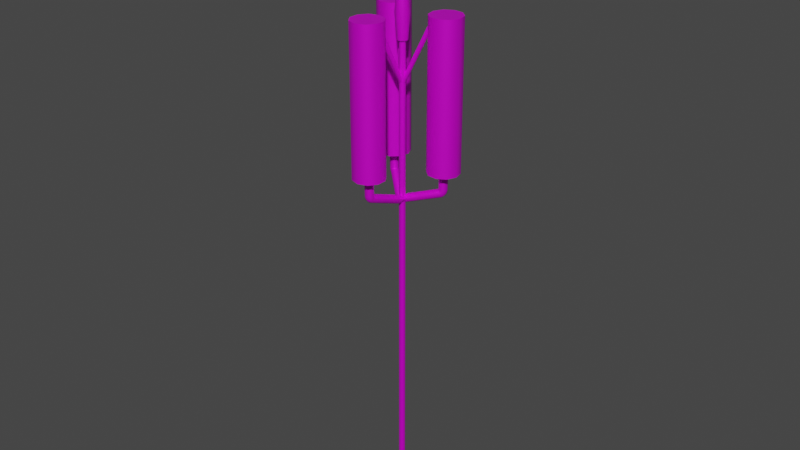 # Source: Tower1.blend  (saved by Blender 3.2.14; exported with 4.5.12 LTS)
import bpy
from mathutils import Matrix  # noqa: F401  (used for matrix-valued properties, if any)

bpy.ops.wm.read_factory_settings(use_empty=True)
scene = bpy.context.scene
scene.name = 'Scene'

# ---- images (referenced by path relative to the original .blend; pixels are not part of the script)
import os
ASSET_DIR = os.environ.get("B2B_ASSET_DIR", "")  # directory of the original .blend (textures are referenced by path, not embedded)
HERE = os.path.dirname(os.path.abspath(__file__))  # packed textures are extracted next to this script under _unpacked/

def load_image(name, relpath, width, height, colorspace="sRGB"):
    """Load a texture the original file referenced (path relative to the .blend, or extracted next to this script)."""
    p = next((c for c in (os.path.join(HERE, relpath), os.path.join(ASSET_DIR, relpath)) if relpath and os.path.exists(c)), "")
    if p:
        img = bpy.data.images.load(p, check_existing=True)
        img.name = name
    else:  # same state as the original file: an image datablock whose file is absent (Cycles renders it pink)
        img = bpy.data.images.new(name, width, height)
        img.source = "FILE"
        img.filepath = "//" + (relpath or name)
    img.colorspace_settings.name = colorspace
    return img
img_bcluk5ah_png_002 = load_image('Bcluk5aH.png.002', 'Bcluk5aH.png', 1024, 1024, 'sRGB')

# ---- materials (node trees are filled in below, after node groups)
mat_gradientsprite = bpy.data.materials.new('GradientSprite')
mat_gradientsprite.use_transparent_shadow = False
mat_gradientsprite.roughness = 0.5
mat_gradientsprite.metallic = 0.5

# ---- node groups
ng_auto_smooth = bpy.data.node_groups.new('Auto Smooth', 'GeometryNodeTree')
_s = ng_auto_smooth.interface.new_socket(name='Geometry', in_out='OUTPUT', socket_type='NodeSocketGeometry')
_s = ng_auto_smooth.interface.new_socket(name='Geometry', in_out='INPUT', socket_type='NodeSocketGeometry')
_s = ng_auto_smooth.interface.new_socket(name='Angle', in_out='INPUT', socket_type='NodeSocketFloat')
_s.subtype = 'ANGLE'
_s.min_value = 0.0
_s.max_value = 3.142
ng_auto_smooth.is_modifier = True
_N = ng_auto_smooth.nodes; _L = ng_auto_smooth.links
n0 = _N.new('NodeGroupOutput'); n0.name = 'Group Output'; n0.location = (480, -100)
n1 = _N.new('NodeGroupInput'); n1.name = 'Group Input'; n1.location = (-420, -300)
n2 = _N.new('NodeGroupInput'); n2.name = 'Group Input.001'; n2.location = (-60, -100)
n3 = _N.new('GeometryNodeSetShadeSmooth'); n3.name = 'Set Shade Smooth'; n3.location = (120, -100)
n3.domain = 'EDGE'
n4 = _N.new('GeometryNodeSetShadeSmooth'); n4.name = 'Set Shade Smooth.001'; n4.location = (300, -100)
n5 = _N.new('GeometryNodeInputMeshEdgeAngle'); n5.name = 'Edge Angle'; n5.location = (-420, -220)
n6 = _N.new('GeometryNodeInputEdgeSmooth'); n6.name = 'Is Edge Smooth'; n6.location = (-60, -160)
n7 = _N.new('GeometryNodeInputShadeSmooth'); n7.name = 'Is Face Smooth'; n7.location = (-240, -340)
n8 = _N.new('FunctionNodeBooleanMath'); n8.name = 'Boolean Math'; n8.location = (-60, -220)
n9 = _N.new('FunctionNodeCompare'); n9.name = 'Compare'; n9.location = (-240, -180)
n9.operation = 'LESS_EQUAL'
_L.new(n5.outputs[0], n9.inputs[0])
_L.new(n4.outputs[0], n0.inputs[0])
_L.new(n1.outputs[1], n9.inputs[1])
_L.new(n9.outputs[0], n8.inputs[0])
_L.new(n7.outputs[0], n8.inputs[1])
_L.new(n2.outputs[0], n3.inputs[0])
_L.new(n6.outputs[0], n3.inputs[1])
_L.new(n3.outputs[0], n4.inputs[0])
_L.new(n8.outputs[0], n3.inputs[2])
n0.is_active_output = True

# ---- material node trees
mat_gradientsprite.use_nodes = True; mat_gradientsprite.node_tree.nodes.clear()
_N = mat_gradientsprite.node_tree.nodes; _L = mat_gradientsprite.node_tree.links
n0 = _N.new('ShaderNodeBsdfPrincipled'); n0.name = 'Principled BSDF'; n0.location = (10, 300)
n0.distribution = 'GGX'
n0.subsurface_method = 'BURLEY'
n0.inputs[1].default_value = 0.5
n0.inputs[3].default_value = 1.45
n0.inputs[27].default_value = (0.0, 0.0, 0.0, 1.0)
n0.inputs[28].default_value = 1.0
n1 = _N.new('ShaderNodeOutputMaterial'); n1.name = 'Material Output'; n1.location = (300, 300)
n2 = _N.new('ShaderNodeNormalMap'); n2.name = 'Normal Map'; n2.location = (-300, -300)
n2.label = 'Normal/Map'
n2.inputs[0].default_value = 0.0
n3 = _N.new('ShaderNodeTexImage'); n3.name = 'Image Texture'; n3.location = (-300, 600)
n3.image = img_bcluk5ah_png_002
_L.new(n0.outputs[0], n1.inputs[0])
_L.new(n2.outputs[0], n0.inputs[5])
_L.new(n3.outputs[0], n0.inputs[0])
n1.is_active_output = True

# ---- world
world_world = bpy.data.worlds.new('World'); scene.world = world_world
world_world.use_nodes = True; world_world.node_tree.nodes.clear()
_N = world_world.node_tree.nodes; _L = world_world.node_tree.links
n0 = _N.new('ShaderNodeOutputWorld'); n0.name = 'World Output'; n0.location = (300, 300)
n1 = _N.new('ShaderNodeBackground'); n1.name = 'Background'; n1.location = (10, 300)
n1.inputs[0].default_value = (0.05088, 0.05088, 0.05088, 1.0)
_L.new(n1.outputs[0], n0.inputs[0])
n0.is_active_output = True
world_world.color = (0.05088, 0.05088, 0.05088)
world_world.use_sun_shadow = False
world_world.sun_shadow_jitter_overblur = 0.0

# ---- meshes
me_cylinder_001 = bpy.data.meshes.new('Cylinder.001')
me_cylinder_001.from_pydata([(0.0, 0.05339, 0.07157), (0.0, 0.05339, 8.056), (0.03138, 0.0432, 0.07157), (0.03138, 0.0432, 8.056), (0.05078, 0.0165, 0.07157), (0.05078, 0.0165, 8.056), (0.05078, -0.0165, 0.07157), (0.05078, -0.0165, 8.056), (0.03138, -0.0432, 0.07157), (0.03138, -0.0432, 8.056), (-4.668e-09, -0.05339, 0.07157), (-4.668e-09, -0.05339, 8.056), (-0.03138, -0.0432, 0.07157), (-0.03138, -0.0432, 8.056), (-0.05078, -0.0165, 0.07157), (-0.05078, -0.0165, 8.056), (-0.05078, 0.0165, 0.07157), (-0.05078, 0.0165, 8.056), (-0.03138, 0.0432, 0.07157), (-0.03138, 0.0432, 8.056), (9.456e-09, 0.2539, 0.07107), (0.1492, 0.2054, 0.07107), (0.2414, 0.07845, 0.07107), (0.2414, -0.07845, 0.07107), (0.1492, -0.2054, 0.07107), (-5.282e-09, -0.2539, 0.07107), (-0.1492, -0.2054, 0.07107), (-0.2414, -0.07845, 0.07107), (-0.2414, 0.07845, 0.07107), (-0.1492, 0.2054, 0.07107), (9.456e-09, 0.2539, -0.02234), (0.1492, 0.2054, -0.02234), (0.2414, 0.07845, -0.02234), (0.2414, -0.07845, -0.02234), (0.1492, -0.2054, -0.02234), (-5.282e-09, -0.2539, -0.02234), (-0.1492, -0.2054, -0.02234), (-0.2414, -0.07845, -0.02234), (-0.2414, 0.07845, -0.02234), (-0.1492, 0.2054, -0.02234), (-0.1054, -0.3786, 8.479), (0.04926, -0.4289, 8.479), (0.1448, -0.5604, 8.479), (0.1448, -0.7231, 8.479), (0.04926, -0.8546, 8.479), (-0.1054, -0.9049, 8.479), (-0.2601, -0.8546, 8.479), (-0.3556, -0.7231, 8.479), (-0.3556, -0.5604, 8.479), (-0.2601, -0.4289, 8.479), (0.04926, -0.4289, 8.327), (-0.1054, -0.3786, 8.327), (0.1448, -0.5604, 8.327), (0.1448, -0.7231, 8.327), (0.04926, -0.8546, 8.327), (-0.1054, -0.9049, 8.327), (-0.2601, -0.8546, 8.327), (-0.3556, -0.7231, 8.327), (-0.3556, -0.5604, 8.327), (-0.2601, -0.4289, 8.327), (0.04926, -0.4289, 6.236), (-0.1054, -0.3786, 6.236), (0.1448, -0.5604, 6.236), (0.1448, -0.7231, 6.236), (0.04926, -0.8546, 6.236), (-0.1054, -0.9049, 6.236), (-0.2601, -0.8546, 6.236), (-0.3556, -0.7231, 6.236), (-0.3556, -0.5604, 6.236), (-0.2601, -0.4289, 6.236), (0.04926, -0.4289, 6.061), (-0.1054, -0.3786, 6.061), (0.1448, -0.5604, 6.061), (0.1448, -0.7231, 6.061), (0.04926, -0.8546, 6.061), (-0.1054, -0.9049, 6.061), (-0.2601, -0.8546, 6.061), (-0.3556, -0.7231, 6.061), (-0.3556, -0.5604, 6.061), (-0.2601, -0.4289, 6.061), (-0.06331, -0.5838, 6.061), (-0.1054, -0.5701, 6.061), (-0.0373, -0.6196, 6.061), (-0.0373, -0.6639, 6.061), (-0.06331, -0.6997, 6.061), (-0.1054, -0.7133, 6.061), (-0.1475, -0.6997, 6.061), (-0.1735, -0.6639, 6.061), (-0.1735, -0.6196, 6.061), (-0.1475, -0.5838, 6.061), (-0.06331, -0.5838, 5.781), (-0.1054, -0.5701, 5.781), (-0.0373, -0.6196, 5.781), (-0.0373, -0.6639, 5.781), (-0.06331, -0.6997, 5.781), (-0.1054, -0.7133, 5.781), (-0.1475, -0.6997, 5.781), (-0.1735, -0.6639, 5.781), (-0.1735, -0.6196, 5.781), (-0.1475, -0.5838, 5.781), (-0.06331, -0.5829, 5.776), (-0.1054, -0.5701, 5.781), (-0.0373, -0.6163, 5.763), (-0.0373, -0.6575, 5.747), (-0.06331, -0.6909, 5.734), (-0.1054, -0.7036, 5.729), (-0.1475, -0.6909, 5.734), (-0.1735, -0.6575, 5.747), (-0.1735, -0.6163, 5.763), (-0.1475, -0.5829, 5.776), (-0.06331, -0.5802, 5.772), (-0.1054, -0.5701, 5.781), (-0.0373, -0.6067, 5.747), (-0.0373, -0.6393, 5.718), (-0.06331, -0.6657, 5.693), (-0.1054, -0.6758, 5.684), (-0.1475, -0.6657, 5.693), (-0.1735, -0.6393, 5.718), (-0.1735, -0.6067, 5.747), (-0.1475, -0.5802, 5.772), (-0.06331, -0.5762, 5.769), (-0.1054, -0.5701, 5.781), (-0.0373, -0.5921, 5.737), (-0.0373, -0.6117, 5.697), (-0.06331, -0.6276, 5.665), (-0.1054, -0.6337, 5.653), (-0.1475, -0.6276, 5.665), (-0.1735, -0.6117, 5.697), (-0.1735, -0.5921, 5.737), (-0.1475, -0.5762, 5.769), (0.04608, -0.07539, 5.605), (0.003999, -0.06932, 5.617), (0.07209, -0.09126, 5.573), (0.07209, -0.1109, 5.533), (0.04608, -0.1268, 5.501), (0.003999, -0.1328, 5.489), (-0.03809, -0.1268, 5.501), (-0.06409, -0.1109, 5.533), (-0.06409, -0.09126, 5.573), (-0.03809, -0.07539, 5.605), (0.05197, 0.07153, 8.056), (1.955e-09, 0.08842, 8.056), (0.08409, 0.02732, 8.056), (0.08409, -0.02732, 8.056), (0.05197, -0.07153, 8.056), (-5.775e-09, -0.08842, 8.056), (-0.05197, -0.07153, 8.056), (-0.08409, -0.02732, 8.056), (-0.08409, 0.02732, 8.056), (-0.05197, 0.07153, 8.056), (0.05197, 0.07153, 8.823), (1.955e-09, 0.08842, 8.823), (0.08409, 0.02732, 8.823), (0.08409, -0.02732, 8.823), (0.05197, -0.07153, 8.823), (-5.775e-09, -0.08842, 8.823), (-0.05197, -0.07153, 8.823), (-0.08409, -0.02732, 8.823), (-0.08409, 0.02732, 8.823), (-0.05197, 0.07153, 8.823), (-6.509e-09, -0.1201, 8.466), (-0.0706, -0.09717, 8.466), (0.1142, 0.03711, 8.466), (0.1142, -0.03711, 8.466), (-0.0706, 0.09717, 8.466), (3.99e-09, 0.1201, 8.466), (-0.1142, -0.03711, 8.466), (0.0706, -0.09717, 8.466), (0.0706, 0.09717, 8.466), (-0.1142, 0.03711, 8.466), (0.05099, -0.01086, 8.596), (0.05888, -0.01343, 8.596), (0.04611, -0.004149, 8.596), (0.04611, 0.004149, 8.596), (0.05099, 0.01086, 8.596), (0.05888, 0.01343, 8.596), (0.06677, 0.01086, 8.596), (0.07165, 0.004149, 8.596), (0.07165, -0.004149, 8.596), (0.06677, -0.01086, 8.596), (0.05099, -0.01086, 10.28), (0.05888, -0.01343, 10.28), (0.04611, -0.004149, 10.28), (0.04611, 0.004149, 10.28), (0.05099, 0.01086, 10.28), (0.05888, 0.01343, 10.28), (0.06677, 0.01086, 10.28), (0.07165, 0.004149, 10.28), (0.07165, -0.004149, 10.28), (0.06677, -0.01086, 10.28), (0.02873, 0.01281, 5.535), (0.003999, 0.01638, 5.542), (0.04402, 0.00348, 5.516), (0.04402, -0.008054, 5.493), (0.02873, -0.01739, 5.474), (0.003999, -0.02095, 5.467), (-0.02074, -0.01739, 5.474), (-0.03602, -0.008054, 5.493), (-0.03602, 0.00348, 5.516), (-0.02074, 0.01281, 5.535), (-0.105, -0.4389, 8.444), (-0.07831, -0.4479, 8.444), (-0.06336, -0.4709, 8.447), (-0.06495, -0.4974, 8.45), (-0.08072, -0.5177, 8.453), (-0.105, -0.5254, 8.454), (-0.1291, -0.5176, 8.454), (-0.1444, -0.4972, 8.452), (-0.1455, -0.4712, 8.449), (-0.1311, -0.4486, 8.446), (0.02113, 0.03494, 7.382), (-0.003006, 0.04275, 7.382), (0.03639, 0.01448, 7.384), (0.03748, -0.01145, 7.388), (0.02313, -0.0341, 7.391), (-0.002957, -0.04378, 7.392), (-0.02967, -0.03483, 7.392), (-0.04462, -0.01174, 7.39), (-0.04303, 0.01469, 7.386), (-0.02726, 0.03506, 7.384), (-0.2752, 0.2806, 8.479), (-0.3961, 0.1718, 8.479), (-0.5578, 0.1548, 8.479), (-0.6986, 0.2361, 8.479), (-0.7647, 0.3846, 8.479), (-0.7309, 0.5437, 8.479), (-0.6101, 0.6525, 8.479), (-0.4484, 0.6695, 8.479), (-0.3075, 0.5882, 8.479), (-0.2414, 0.4397, 8.479), (-0.3961, 0.1718, 8.327), (-0.2752, 0.2806, 8.327), (-0.5578, 0.1548, 8.327), (-0.6986, 0.2361, 8.327), (-0.7647, 0.3846, 8.327), (-0.7309, 0.5437, 8.327), (-0.6101, 0.6525, 8.327), (-0.4484, 0.6695, 8.327), (-0.3075, 0.5882, 8.327), (-0.2414, 0.4397, 8.327), (-0.3961, 0.1718, 6.236), (-0.2752, 0.2806, 6.236), (-0.5578, 0.1548, 6.236), (-0.6986, 0.2361, 6.236), (-0.7647, 0.3846, 6.236), (-0.7309, 0.5437, 6.236), (-0.6101, 0.6525, 6.236), (-0.4484, 0.6695, 6.236), (-0.3075, 0.5882, 6.236), (-0.2414, 0.4397, 6.236), (-0.3961, 0.1718, 6.061), (-0.2752, 0.2806, 6.061), (-0.5578, 0.1548, 6.061), (-0.6986, 0.2361, 6.061), (-0.7647, 0.3846, 6.061), (-0.7309, 0.5437, 6.061), (-0.6101, 0.6525, 6.061), (-0.4484, 0.6695, 6.061), (-0.3075, 0.5882, 6.061), (-0.2414, 0.4397, 6.061), (-0.4739, 0.3467, 6.061), (-0.4411, 0.3763, 6.061), (-0.518, 0.3421, 6.061), (-0.5563, 0.3642, 6.061), (-0.5743, 0.4047, 6.061), (-0.5651, 0.4479, 6.061), (-0.5322, 0.4776, 6.061), (-0.4882, 0.4822, 6.061), (-0.4499, 0.4601, 6.061), (-0.4319, 0.4196, 6.061), (-0.4739, 0.3467, 5.781), (-0.4411, 0.3763, 5.781), (-0.518, 0.3421, 5.781), (-0.5563, 0.3642, 5.781), (-0.5743, 0.4047, 5.781), (-0.5651, 0.4479, 5.781), (-0.5322, 0.4776, 5.781), (-0.4882, 0.4822, 5.781), (-0.4499, 0.4601, 5.781), (-0.4319, 0.4196, 5.781), (-0.4731, 0.3463, 5.776), (-0.4411, 0.3763, 5.781), (-0.5151, 0.3404, 5.763), (-0.5508, 0.3611, 5.747), (-0.5667, 0.4003, 5.734), (-0.5567, 0.4431, 5.729), (-0.5246, 0.4732, 5.734), (-0.4827, 0.479, 5.747), (-0.447, 0.4584, 5.763), (-0.4311, 0.4192, 5.776), (-0.4708, 0.3449, 5.772), (-0.4411, 0.3763, 5.781), (-0.5067, 0.3356, 5.747), (-0.535, 0.352, 5.718), (-0.5449, 0.3877, 5.693), (-0.5326, 0.4292, 5.684), (-0.5028, 0.4606, 5.693), (-0.4669, 0.4699, 5.718), (-0.4386, 0.4536, 5.747), (-0.4288, 0.4178, 5.772), (-0.4674, 0.3429, 5.769), (-0.4411, 0.3763, 5.781), (-0.4941, 0.3283, 5.737), (-0.5111, 0.3382, 5.697), (-0.5119, 0.3686, 5.665), (-0.4961, 0.4081, 5.653), (-0.4698, 0.4415, 5.665), (-0.443, 0.4561, 5.697), (-0.426, 0.4463, 5.737), (-0.4253, 0.4158, 5.769), (-0.08833, -0.002216, 5.605), (-0.06203, 0.0312, 5.617), (-0.1151, -0.0168, 5.573), (-0.1321, -0.006991, 5.533), (-0.1328, 0.02347, 5.501), (-0.117, 0.06295, 5.489), (-0.09074, 0.09636, 5.501), (-0.06398, 0.111, 5.533), (-0.04699, 0.1011, 5.573), (-0.04624, 0.07068, 5.605), (-0.003272, -0.03129, 5.535), (0.01218, -0.01165, 5.542), (-0.019, -0.03986, 5.516), (-0.02899, -0.0341, 5.493), (-0.02942, -0.01619, 5.474), (-0.02014, 0.007011, 5.467), (-0.004688, 0.02665, 5.474), (0.01104, 0.03522, 5.493), (0.02103, 0.02946, 5.516), (0.02146, 0.01155, 5.535), (-0.3276, 0.3104, 8.444), (-0.3487, 0.2917, 8.444), (-0.3762, 0.2903, 8.447), (-0.3983, 0.3049, 8.45), (-0.408, 0.3288, 8.453), (-0.4026, 0.3536, 8.454), (-0.3837, 0.3706, 8.454), (-0.3584, 0.3736, 8.452), (-0.3354, 0.3616, 8.449), (-0.3229, 0.3378, 8.446), (0.01969, -0.03577, 7.382), (0.03853, -0.01877, 7.382), (-0.005653, -0.03876, 7.384), (-0.02865, -0.02673, 7.388), (-0.0411, -0.002981, 7.391), (-0.03644, 0.02445, 7.392), (-0.01533, 0.04311, 7.392), (0.01214, 0.04452, 7.39), (0.03423, 0.02992, 7.386), (0.04399, 0.006076, 7.384), (0.3806, 0.09804, 8.479), (0.3468, 0.2571, 8.479), (0.4129, 0.4057, 8.479), (0.5538, 0.487, 8.479), (0.7155, 0.47, 8.479), (0.8363, 0.3612, 8.479), (0.8701, 0.2021, 8.479), (0.804, 0.05354, 8.479), (0.6632, -0.02777, 8.479), (0.5014, -0.01077, 8.479), (0.3468, 0.2571, 8.327), (0.3806, 0.09804, 8.327), (0.4129, 0.4057, 8.327), (0.5538, 0.487, 8.327), (0.7155, 0.47, 8.327), (0.8363, 0.3612, 8.327), (0.8701, 0.2021, 8.327), (0.804, 0.05354, 8.327), (0.6632, -0.02777, 8.327), (0.5014, -0.01077, 8.327), (0.3468, 0.2571, 6.236), (0.3806, 0.09804, 6.236), (0.4129, 0.4057, 6.236), (0.5538, 0.487, 6.236), (0.7155, 0.47, 6.236), (0.8363, 0.3612, 6.236), (0.8701, 0.2021, 6.236), (0.804, 0.05354, 6.236), (0.6632, -0.02777, 6.236), (0.5014, -0.01077, 6.236), (0.3468, 0.2571, 6.061), (0.3806, 0.09804, 6.061), (0.4129, 0.4057, 6.061), (0.5538, 0.487, 6.061), (0.7155, 0.47, 6.061), (0.8363, 0.3612, 6.061), (0.8701, 0.2021, 6.061), (0.804, 0.05354, 6.061), (0.6632, -0.02777, 6.061), (0.5014, -0.01077, 6.061), (0.5373, 0.2371, 6.061), (0.5465, 0.1938, 6.061), (0.5553, 0.2775, 6.061), (0.5936, 0.2996, 6.061), (0.6376, 0.295, 6.061), (0.6705, 0.2654, 6.061), (0.6797, 0.2221, 6.061), (0.6617, 0.1817, 6.061), (0.6234, 0.1596, 6.061), (0.5793, 0.1642, 6.061), (0.5373, 0.2371, 5.781), (0.5465, 0.1938, 5.781), (0.5553, 0.2775, 5.781), (0.5936, 0.2996, 5.781), (0.6376, 0.295, 5.781), (0.6705, 0.2654, 5.781), (0.6797, 0.2221, 5.781), (0.6617, 0.1817, 5.781), (0.6234, 0.1596, 5.781), (0.5793, 0.1642, 5.781), (0.5365, 0.2366, 5.776), (0.5465, 0.1938, 5.781), (0.5524, 0.2758, 5.763), (0.5881, 0.2965, 5.747), (0.63, 0.2906, 5.734), (0.6621, 0.2605, 5.729), (0.6721, 0.2177, 5.734), (0.6562, 0.1785, 5.747), (0.6204, 0.1579, 5.763), (0.5785, 0.1637, 5.776), (0.5342, 0.2353, 5.772), (0.5465, 0.1938, 5.781), (0.544, 0.271, 5.747), (0.5723, 0.2873, 5.718), (0.6082, 0.278, 5.693), (0.638, 0.2466, 5.684), (0.6503, 0.2051, 5.693), (0.6404, 0.1694, 5.718), (0.6121, 0.1531, 5.747), (0.5762, 0.1624, 5.772), (0.5307, 0.2333, 5.769), (0.5465, 0.1938, 5.781), (0.5314, 0.2637, 5.737), (0.5484, 0.2736, 5.697), (0.5752, 0.259, 5.665), (0.6015, 0.2256, 5.653), (0.6172, 0.1861, 5.665), (0.6165, 0.1556, 5.697), (0.5995, 0.1458, 5.737), (0.5728, 0.1604, 5.769), (0.04224, 0.0776, 5.605), (0.05803, 0.03812, 5.617), (0.04299, 0.1081, 5.573), (0.05998, 0.1179, 5.533), (0.08674, 0.1033, 5.501), (0.113, 0.06988, 5.489), (0.1288, 0.0304, 5.501), (0.1281, -6.476e-05, 5.533), (0.1111, -0.009877, 5.573), (0.08433, 0.00471, 5.605), (-0.02546, 0.01848, 5.535), (-0.01618, -0.004725, 5.542), (-0.02502, 0.03638, 5.516), (-0.01504, 0.04215, 5.493), (0.0006892, 0.03358, 5.474), (0.01614, 0.01394, 5.467), (0.02542, -0.009265, 5.474), (0.02499, -0.02717, 5.493), (0.015, -0.03294, 5.516), (-0.0007271, -0.02436, 5.535), (0.4326, 0.1285, 8.444), (0.427, 0.1561, 8.444), (0.4395, 0.1806, 8.447), (0.4632, 0.1924, 8.45), (0.4887, 0.189, 8.453), (0.5075, 0.1718, 8.454), (0.5128, 0.147, 8.454), (0.5027, 0.1236, 8.452), (0.4808, 0.1096, 8.449), (0.454, 0.1107, 8.446), (-0.04082, 0.0008323, 7.382), (-0.03552, -0.02398, 7.382), (-0.03074, 0.02428, 7.384), (-0.008824, 0.03818, 7.388), (0.01797, 0.03708, 7.391), (0.03939, 0.01933, 7.392), (0.045, -0.008278, 7.392), (0.03248, -0.03277, 7.39), (0.008795, -0.04461, 7.386), (-0.01673, -0.04114, 7.384)], [], [(0, 1, 3, 2), (2, 3, 5, 4), (4, 5, 7, 6), (6, 7, 9, 8), (8, 9, 11, 10), (10, 11, 13, 12), (12, 13, 15, 14), (14, 15, 17, 16), (17, 15, 147, 148), (16, 17, 19, 18), (18, 19, 1, 0), (0, 2, 4, 6, 8, 10, 12, 14, 16, 18), (20, 29, 28, 27, 26, 25, 24, 23, 22, 21), (23, 24, 34, 33), (20, 21, 31, 30), (27, 28, 38, 37), (24, 25, 35, 34), (21, 22, 32, 31), (28, 29, 39, 38), (25, 26, 36, 35), (22, 23, 33, 32), (29, 20, 30, 39), (26, 27, 37, 36), (41, 40, 49, 48, 47, 46, 45, 44, 43, 42), (54, 64, 63, 53), (47, 57, 56, 46), (44, 54, 53, 43), (41, 50, 51, 40), (48, 58, 57, 47), (45, 55, 54, 44), (42, 52, 50, 41), (49, 59, 58, 48), (46, 56, 55, 45), (43, 53, 52, 42), (40, 51, 59, 49), (60, 70, 71, 61), (50, 60, 61, 51), (58, 68, 67, 57), (55, 65, 64, 54), (52, 62, 60, 50), (59, 69, 68, 58), (56, 66, 65, 55), (53, 63, 62, 52), (51, 61, 69, 59), (57, 67, 66, 56), (70, 72, 73, 74, 75, 76, 77, 78, 79, 71), (68, 78, 77, 67), (65, 75, 74, 64), (62, 72, 70, 60), (69, 79, 78, 68), (66, 76, 75, 65), (63, 73, 72, 62), (61, 71, 79, 69), (67, 77, 76, 66), (64, 74, 73, 63), (80, 81, 89, 88, 87, 86, 85, 84, 83, 82), (96, 106, 105, 95), (85, 95, 94, 84), (82, 92, 90, 80), (89, 99, 98, 88), (86, 96, 95, 85), (83, 93, 92, 82), (81, 91, 99, 89), (87, 97, 96, 86), (84, 94, 93, 83), (80, 90, 91, 81), (88, 98, 97, 87), (103, 113, 112, 102), (93, 103, 102, 92), (91, 101, 109, 99), (97, 107, 106, 96), (94, 104, 103, 93), (90, 100, 101, 91), (98, 108, 107, 97), (95, 105, 104, 94), (92, 102, 100, 90), (99, 109, 108, 98), (117, 127, 126, 116), (101, 111, 119, 109), (107, 117, 116, 106), (104, 114, 113, 103), (100, 110, 111, 101), (108, 118, 117, 107), (105, 115, 114, 104), (102, 112, 110, 100), (109, 119, 118, 108), (106, 116, 115, 105), (120, 130, 131, 121), (114, 124, 123, 113), (110, 120, 121, 111), (118, 128, 127, 117), (115, 125, 124, 114), (112, 122, 120, 110), (119, 129, 128, 118), (116, 126, 125, 115), (113, 123, 122, 112), (111, 121, 129, 119), (136, 196, 195, 135), (128, 138, 137, 127), (125, 135, 134, 124), (122, 132, 130, 120), (129, 139, 138, 128), (126, 136, 135, 125), (123, 133, 132, 122), (121, 131, 139, 129), (127, 137, 136, 126), (124, 134, 133, 123), (161, 160, 155, 156), (15, 13, 146, 147), (13, 11, 145, 146), (11, 9, 144, 145), (9, 7, 143, 144), (3, 1, 141, 140), (7, 5, 142, 143), (5, 3, 140, 142), (1, 19, 149, 141), (19, 17, 148, 149), (150, 151, 159, 158, 157, 156, 155, 154, 153, 152), (163, 162, 152, 153), (165, 164, 159, 151), (166, 161, 156, 157), (167, 163, 153, 154), (168, 165, 151, 150), (169, 166, 157, 158), (160, 167, 154, 155), (162, 168, 150, 152), (164, 169, 158, 159), (149, 148, 169, 164), (142, 140, 168, 162), (145, 144, 167, 160), (148, 147, 166, 169), (140, 141, 165, 168), (144, 143, 163, 167), (147, 146, 161, 166), (141, 149, 164, 165), (143, 142, 162, 163), (146, 145, 160, 161), (170, 172, 173, 174, 175, 176, 177, 178, 179, 171), (180, 181, 189, 188, 187, 186, 185, 184, 183, 182), (178, 177, 187, 188), (175, 174, 184, 185), (172, 170, 180, 182), (179, 178, 188, 189), (176, 175, 185, 186), (173, 172, 182, 183), (171, 179, 189, 181), (177, 176, 186, 187), (174, 173, 183, 184), (170, 171, 181, 180), (190, 192, 193, 194, 195, 196, 197, 198, 199, 191), (133, 193, 192, 132), (131, 191, 199, 139), (137, 197, 196, 136), (134, 194, 193, 133), (130, 190, 191, 131), (138, 198, 197, 137), (135, 195, 194, 134), (132, 192, 190, 130), (139, 199, 198, 138), (201, 202, 212, 210), (208, 209, 219, 218), (205, 206, 216, 215), (202, 203, 213, 212), (209, 200, 211, 219), (206, 207, 217, 216), (203, 204, 214, 213), (200, 201, 210, 211), (207, 208, 218, 217), (204, 205, 215, 214), (221, 220, 229, 228, 227, 226, 225, 224, 223, 222), (234, 244, 243, 233), (227, 237, 236, 226), (224, 234, 233, 223), (221, 230, 231, 220), (228, 238, 237, 227), (225, 235, 234, 224), (222, 232, 230, 221), (229, 239, 238, 228), (226, 236, 235, 225), (223, 233, 232, 222), (220, 231, 239, 229), (240, 250, 251, 241), (230, 240, 241, 231), (238, 248, 247, 237), (235, 245, 244, 234), (232, 242, 240, 230), (239, 249, 248, 238), (236, 246, 245, 235), (233, 243, 242, 232), (231, 241, 249, 239), (237, 247, 246, 236), (250, 252, 253, 254, 255, 256, 257, 258, 259, 251), (248, 258, 257, 247), (245, 255, 254, 244), (242, 252, 250, 240), (249, 259, 258, 248), (246, 256, 255, 245), (243, 253, 252, 242), (241, 251, 259, 249), (247, 257, 256, 246), (244, 254, 253, 243), (260, 261, 269, 268, 267, 266, 265, 264, 263, 262), (276, 286, 285, 275), (265, 275, 274, 264), (262, 272, 270, 260), (269, 279, 278, 268), (266, 276, 275, 265), (263, 273, 272, 262), (261, 271, 279, 269), (267, 277, 276, 266), (264, 274, 273, 263), (260, 270, 271, 261), (268, 278, 277, 267), (283, 293, 292, 282), (273, 283, 282, 272), (271, 281, 289, 279), (277, 287, 286, 276), (274, 284, 283, 273), (270, 280, 281, 271), (278, 288, 287, 277), (275, 285, 284, 274), (272, 282, 280, 270), (279, 289, 288, 278), (297, 307, 306, 296), (281, 291, 299, 289), (287, 297, 296, 286), (284, 294, 293, 283), (280, 290, 291, 281), (288, 298, 297, 287), (285, 295, 294, 284), (282, 292, 290, 280), (289, 299, 298, 288), (286, 296, 295, 285), (300, 310, 311, 301), (294, 304, 303, 293), (290, 300, 301, 291), (298, 308, 307, 297), (295, 305, 304, 294), (292, 302, 300, 290), (299, 309, 308, 298), (296, 306, 305, 295), (293, 303, 302, 292), (291, 301, 309, 299), (316, 326, 325, 315), (308, 318, 317, 307), (305, 315, 314, 304), (302, 312, 310, 300), (309, 319, 318, 308), (306, 316, 315, 305), (303, 313, 312, 302), (301, 311, 319, 309), (307, 317, 316, 306), (304, 314, 313, 303), (320, 322, 323, 324, 325, 326, 327, 328, 329, 321), (313, 323, 322, 312), (311, 321, 329, 319), (317, 327, 326, 316), (314, 324, 323, 313), (310, 320, 321, 311), (318, 328, 327, 317), (315, 325, 324, 314), (312, 322, 320, 310), (319, 329, 328, 318), (331, 332, 342, 340), (338, 339, 349, 348), (335, 336, 346, 345), (332, 333, 343, 342), (339, 330, 341, 349), (336, 337, 347, 346), (333, 334, 344, 343), (330, 331, 340, 341), (337, 338, 348, 347), (334, 335, 345, 344), (351, 350, 359, 358, 357, 356, 355, 354, 353, 352), (364, 374, 373, 363), (357, 367, 366, 356), (354, 364, 363, 353), (351, 360, 361, 350), (358, 368, 367, 357), (355, 365, 364, 354), (352, 362, 360, 351), (359, 369, 368, 358), (356, 366, 365, 355), (353, 363, 362, 352), (350, 361, 369, 359), (370, 380, 381, 371), (360, 370, 371, 361), (368, 378, 377, 367), (365, 375, 374, 364), (362, 372, 370, 360), (369, 379, 378, 368), (366, 376, 375, 365), (363, 373, 372, 362), (361, 371, 379, 369), (367, 377, 376, 366), (380, 382, 383, 384, 385, 386, 387, 388, 389, 381), (378, 388, 387, 377), (375, 385, 384, 374), (372, 382, 380, 370), (379, 389, 388, 378), (376, 386, 385, 375), (373, 383, 382, 372), (371, 381, 389, 379), (377, 387, 386, 376), (374, 384, 383, 373), (390, 391, 399, 398, 397, 396, 395, 394, 393, 392), (406, 416, 415, 405), (395, 405, 404, 394), (392, 402, 400, 390), (399, 409, 408, 398), (396, 406, 405, 395), (393, 403, 402, 392), (391, 401, 409, 399), (397, 407, 406, 396), (394, 404, 403, 393), (390, 400, 401, 391), (398, 408, 407, 397), (413, 423, 422, 412), (403, 413, 412, 402), (401, 411, 419, 409), (407, 417, 416, 406), (404, 414, 413, 403), (400, 410, 411, 401), (408, 418, 417, 407), (405, 415, 414, 404), (402, 412, 410, 400), (409, 419, 418, 408), (427, 437, 436, 426), (411, 421, 429, 419), (417, 427, 426, 416), (414, 424, 423, 413), (410, 420, 421, 411), (418, 428, 427, 417), (415, 425, 424, 414), (412, 422, 420, 410), (419, 429, 428, 418), (416, 426, 425, 415), (430, 440, 441, 431), (424, 434, 433, 423), (420, 430, 431, 421), (428, 438, 437, 427), (425, 435, 434, 424), (422, 432, 430, 420), (429, 439, 438, 428), (426, 436, 435, 425), (423, 433, 432, 422), (421, 431, 439, 429), (446, 456, 455, 445), (438, 448, 447, 437), (435, 445, 444, 434), (432, 442, 440, 430), (439, 449, 448, 438), (436, 446, 445, 435), (433, 443, 442, 432), (431, 441, 449, 439), (437, 447, 446, 436), (434, 444, 443, 433), (450, 452, 453, 454, 455, 456, 457, 458, 459, 451), (443, 453, 452, 442), (441, 451, 459, 449), (447, 457, 456, 446), (444, 454, 453, 443), (440, 450, 451, 441), (448, 458, 457, 447), (445, 455, 454, 444), (442, 452, 450, 440), (449, 459, 458, 448), (461, 462, 472, 470), (468, 469, 479, 478), (465, 466, 476, 475), (462, 463, 473, 472), (469, 460, 471, 479), (466, 467, 477, 476), (463, 464, 474, 473), (460, 461, 470, 471), (467, 468, 478, 477), (464, 465, 475, 474)])
me_cylinder_001.polygons.foreach_set('use_smooth', [True] * 377)
_uv = me_cylinder_001.uv_layers.new(name='UVMap')
_uv.uv.foreach_set('vector', [0.4046, 0.06419, 0.4046, 0.07507, 0.4047, 0.07507, 0.4047, 0.06419, 0.4047, 0.06419, 0.4047, 0.07507, 0.4047, 0.07507, 0.4047, 0.06419, 0.4047, 0.06419, 0.4047, 0.07507, 0.4047, 0.07507, 0.4047, 0.06419, 0.4047, 0.06419, 0.4047, 0.07507, 0.4047, 0.07507, 0.4047, 0.06419, 0.4047, 0.06419, 0.4047, 0.07507, 0.4046, 0.07507, 0.4046, 0.06419, 0.4046, 0.06419, 0.4046, 0.07507, 0.4046, 0.07507, 0.4046, 0.06419, 0.4046, 0.06419, 0.4046, 0.07507, 0.4046, 0.07507, 0.4046, 0.06419, 0.4046, 0.06419, 0.4046, 0.07507, 0.4046, 0.07507, 0.4046, 0.06419, 0.4046, 0.07507, 0.4046, 0.07507, 0.4046, 0.07507, 0.4046, 0.07507, 0.4046, 0.06419, 0.4046, 0.07507, 0.4046, 0.07507, 0.4046, 0.06419, 0.4046, 0.06419, 0.4046, 0.07507, 0.4046, 0.07507, 0.4046, 0.06419, 0.4046, 0.06419, 0.4047, 0.06419, 0.4047, 0.06419, 0.4047, 0.06419, 0.4047, 0.06419, 0.4046, 0.06419, 0.4046, 0.06419, 0.4046, 0.06419, 0.4046, 0.06419, 0.4046, 0.06419, 0.4046, 0.06419, 0.4046, 0.06419, 0.4046, 0.06419, 0.4046, 0.06419, 0.4046, 0.06419, 0.4046, 0.06419, 0.4047, 0.06419, 0.4047, 0.06419, 0.4047, 0.06419, 0.4047, 0.06419, 0.4047, 0.06419, 0.4047, 0.06419, 0.4047, 0.06419, 0.4047, 0.06419, 0.4046, 0.06419, 0.4047, 0.06419, 0.4047, 0.06419, 0.4046, 0.06419, 0.4046, 0.06419, 0.4046, 0.06419, 0.4046, 0.06419, 0.4046, 0.06419, 0.4047, 0.06419, 0.4046, 0.06419, 0.4046, 0.06419, 0.4047, 0.06419, 0.4047, 0.06419, 0.4047, 0.06419, 0.4047, 0.06419, 0.4047, 0.06419, 0.4046, 0.06419, 0.4046, 0.06419, 0.4046, 0.06419, 0.4046, 0.06419, 0.4046, 0.06419, 0.4046, 0.06419, 0.4046, 0.06419, 0.4046, 0.06419, 0.4047, 0.06419, 0.4047, 0.06419, 0.4047, 0.06419, 0.4047, 0.06419, 0.4046, 0.06419, 0.4046, 0.06419, 0.4046, 0.06419, 0.4046, 0.06419, 0.4046, 0.06419, 0.4046, 0.06419, 0.4046, 0.06419, 0.4046, 0.06419, 0.4047, 0.07507, 0.4046, 0.07507, 0.4046, 0.07507, 0.4046, 0.07507, 0.4046, 0.07507, 0.4046, 0.07507, 0.4046, 0.07507, 0.4047, 0.07507, 0.4047, 0.07507, 0.4047, 0.07507, 0.337, 0.08369, 0.337, 0.08369, 0.337, 0.08369, 0.337, 0.08369, 0.4046, 0.07507, 0.4046, 0.07507, 0.4046, 0.07507, 0.4046, 0.07507, 0.4047, 0.07507, 0.4047, 0.07507, 0.4047, 0.07507, 0.4047, 0.07507, 0.4047, 0.07507, 0.4047, 0.07507, 0.4046, 0.07507, 0.4046, 0.07507, 0.4046, 0.07507, 0.4046, 0.07507, 0.4046, 0.07507, 0.4046, 0.07507, 0.4046, 0.07507, 0.4046, 0.07507, 0.4047, 0.07507, 0.4047, 0.07507, 0.4047, 0.07507, 0.4047, 0.07507, 0.4047, 0.07507, 0.4047, 0.07507, 0.4046, 0.07507, 0.4046, 0.07507, 0.4046, 0.07507, 0.4046, 0.07507, 0.4046, 0.07507, 0.4046, 0.07507, 0.4046, 0.07507, 0.4046, 0.07507, 0.4047, 0.07507, 0.4047, 0.07507, 0.4047, 0.07507, 0.4047, 0.07507, 0.4046, 0.07507, 0.4046, 0.07507, 0.4046, 0.07507, 0.4046, 0.07507, 0.4047, 0.07507, 0.4047, 0.07507, 0.4046, 0.07507, 0.4046, 0.07507, 0.337, 0.08369, 0.337, 0.08369, 0.337, 0.08369, 0.337, 0.08369, 0.3369, 0.08369, 0.3369, 0.08369, 0.3369, 0.08369, 0.3369, 0.08369, 0.337, 0.08369, 0.337, 0.08369, 0.337, 0.08369, 0.337, 0.08369, 0.337, 0.08369, 0.337, 0.08369, 0.337, 0.08369, 0.337, 0.08369, 0.3369, 0.08369, 0.3369, 0.08369, 0.3369, 0.08369, 0.3369, 0.08369, 0.3369, 0.08369, 0.3369, 0.08369, 0.337, 0.08369, 0.337, 0.08369, 0.337, 0.08369, 0.337, 0.08369, 0.337, 0.08369, 0.337, 0.08369, 0.337, 0.08369, 0.337, 0.08369, 0.3369, 0.08369, 0.3369, 0.08369, 0.3369, 0.08369, 0.3369, 0.08369, 0.3369, 0.08369, 0.3369, 0.08369, 0.4047, 0.07507, 0.4047, 0.07507, 0.4047, 0.07507, 0.4047, 0.07507, 0.4046, 0.07507, 0.4046, 0.07507, 0.4046, 0.07507, 0.4046, 0.07507, 0.4046, 0.07507, 0.4046, 0.07507, 0.4046, 0.07507, 0.4046, 0.07507, 0.4046, 0.07507, 0.4046, 0.07507, 0.4046, 0.07507, 0.4046, 0.07507, 0.4047, 0.07507, 0.4047, 0.07507, 0.4047, 0.07507, 0.4047, 0.07507, 0.4047, 0.07507, 0.4047, 0.07507, 0.4046, 0.07507, 0.4046, 0.07507, 0.4046, 0.07507, 0.4046, 0.07507, 0.4046, 0.07507, 0.4046, 0.07507, 0.4046, 0.07507, 0.4046, 0.07507, 0.4047, 0.07507, 0.4047, 0.07507, 0.4047, 0.07507, 0.4047, 0.07507, 0.4046, 0.07507, 0.4046, 0.07507, 0.4046, 0.07507, 0.4046, 0.07507, 0.4046, 0.07507, 0.4046, 0.07507, 0.4046, 0.07507, 0.4046, 0.07507, 0.4047, 0.07507, 0.4047, 0.07507, 0.4047, 0.07507, 0.4047, 0.07507, 0.4047, 0.07507, 0.4046, 0.07507, 0.4046, 0.07507, 0.4046, 0.07507, 0.4046, 0.07507, 0.4046, 0.07507, 0.4046, 0.07507, 0.4047, 0.07507, 0.4047, 0.07507, 0.4047, 0.07507, 0.4046, 0.07507, 0.4046, 0.07507, 0.4046, 0.07507, 0.4046, 0.07507, 0.4046, 0.07507, 0.4046, 0.07507, 0.4047, 0.07507, 0.4047, 0.07507, 0.4047, 0.07507, 0.4047, 0.07507, 0.4047, 0.07507, 0.4047, 0.07507, 0.4046, 0.07507, 0.4046, 0.07507, 0.4046, 0.07507, 0.4046, 0.07507, 0.4046, 0.07507, 0.4046, 0.07507, 0.4046, 0.07507, 0.4046, 0.07507, 0.4047, 0.07507, 0.4047, 0.07507, 0.4047, 0.07507, 0.4047, 0.07507, 0.4046, 0.07507, 0.4046, 0.07507, 0.4046, 0.07507, 0.4046, 0.07507, 0.4046, 0.07507, 0.4046, 0.07507, 0.4046, 0.07507, 0.4046, 0.07507, 0.4047, 0.07507, 0.4047, 0.07507, 0.4047, 0.07507, 0.4047, 0.07507, 0.4047, 0.07507, 0.4047, 0.07507, 0.4046, 0.07507, 0.4046, 0.07507, 0.4046, 0.07507, 0.4046, 0.07507, 0.4046, 0.07507, 0.4046, 0.07507, 0.4047, 0.07507, 0.4047, 0.07507, 0.4047, 0.07507, 0.4047, 0.07507, 0.4047, 0.07507, 0.4047, 0.07507, 0.4047, 0.07507, 0.4047, 0.07507, 0.4046, 0.07507, 0.4046, 0.07507, 0.4046, 0.07507, 0.4046, 0.07507, 0.4046, 0.07507, 0.4046, 0.07507, 0.4046, 0.07507, 0.4046, 0.07507, 0.4047, 0.07507, 0.4047, 0.07507, 0.4047, 0.07507, 0.4047, 0.07507, 0.4047, 0.07507, 0.4047, 0.07507, 0.4046, 0.07507, 0.4046, 0.07507, 0.4046, 0.07507, 0.4046, 0.07507, 0.4046, 0.07507, 0.4046, 0.07507, 0.4046, 0.07507, 0.4046, 0.07507, 0.4047, 0.07507, 0.4047, 0.07507, 0.4047, 0.07507, 0.4047, 0.07507, 0.4047, 0.07507, 0.4047, 0.07507, 0.4046, 0.07507, 0.4046, 0.07507, 0.4046, 0.07507, 0.4046, 0.07507, 0.4046, 0.07507, 0.4046, 0.07507, 0.4046, 0.07507, 0.4046, 0.07507, 0.4046, 0.07507, 0.4046, 0.07507, 0.4046, 0.07507, 0.4046, 0.07507, 0.4046, 0.07507, 0.4046, 0.07507, 0.4046, 0.07507, 0.4046, 0.07507, 0.4047, 0.07507, 0.4047, 0.07507, 0.4047, 0.07507, 0.4047, 0.07507, 0.4047, 0.07507, 0.4047, 0.07507, 0.4046, 0.07507, 0.4046, 0.07507, 0.4046, 0.07507, 0.4046, 0.07507, 0.4046, 0.07507, 0.4046, 0.07507, 0.4046, 0.07507, 0.4046, 0.07507, 0.4047, 0.07507, 0.4047, 0.07507, 0.4047, 0.07507, 0.4047, 0.07507, 0.4047, 0.07507, 0.4047, 0.07507, 0.4046, 0.07507, 0.4046, 0.07507, 0.4046, 0.07507, 0.4046, 0.07507, 0.4046, 0.07507, 0.4046, 0.07507, 0.4046, 0.07507, 0.4046, 0.07507, 0.4047, 0.07507, 0.4047, 0.07507, 0.4046, 0.07507, 0.4046, 0.07507, 0.4047, 0.07507, 0.4047, 0.07507, 0.4047, 0.07507, 0.4047, 0.07507, 0.4047, 0.07507, 0.4047, 0.07507, 0.4046, 0.07507, 0.4046, 0.07507, 0.4046, 0.07507, 0.4046, 0.07507, 0.4046, 0.07507, 0.4046, 0.07507, 0.4046, 0.07507, 0.4046, 0.07507, 0.4047, 0.07507, 0.4047, 0.07507, 0.4047, 0.07507, 0.4047, 0.07507, 0.4047, 0.07507, 0.4047, 0.07507, 0.4046, 0.07507, 0.4046, 0.07507, 0.4046, 0.07507, 0.4046, 0.07507, 0.4046, 0.07507, 0.4046, 0.07507, 0.4046, 0.07507, 0.4046, 0.07507, 0.4047, 0.07507, 0.4047, 0.07507, 0.4047, 0.07507, 0.4047, 0.07507, 0.4046, 0.07507, 0.4046, 0.07507, 0.4046, 0.07507, 0.4046, 0.07507, 0.4046, 0.07507, 0.4046, 0.07507, 0.4046, 0.07507, 0.4046, 0.07507, 0.4046, 0.07507, 0.4046, 0.07507, 0.4046, 0.07507, 0.4046, 0.07507, 0.4046, 0.07507, 0.4046, 0.07507, 0.4047, 0.07507, 0.4047, 0.07507, 0.4047, 0.07507, 0.4047, 0.07507, 0.4047, 0.07507, 0.4047, 0.07507, 0.4046, 0.07507, 0.4046, 0.07507, 0.4046, 0.07507, 0.4046, 0.07507, 0.4046, 0.07507, 0.4046, 0.07507, 0.4046, 0.07507, 0.4046, 0.07507, 0.4047, 0.07507, 0.4047, 0.07507, 0.4047, 0.07507, 0.4047, 0.07507, 0.4046, 0.07507, 0.4046, 0.07507, 0.4046, 0.07507, 0.4046, 0.07507, 0.4046, 0.07507, 0.4046, 0.07507, 0.4046, 0.07507, 0.4046, 0.07507, 0.4047, 0.07507, 0.4047, 0.07507, 0.4047, 0.07507, 0.4047, 0.07507, 0.4046, 0.07507, 0.4046, 0.07507, 0.4046, 0.07507, 0.4046, 0.07507, 0.4046, 0.07507, 0.4046, 0.07507, 0.4046, 0.07507, 0.4046, 0.07507, 0.4046, 0.07507, 0.4046, 0.07507, 0.4046, 0.07507, 0.4046, 0.07507, 0.4046, 0.07507, 0.4047, 0.07507, 0.4047, 0.07507, 0.4046, 0.07507, 0.4047, 0.07507, 0.4047, 0.07507, 0.4047, 0.07507, 0.4047, 0.07507, 0.4047, 0.07507, 0.4046, 0.07507, 0.4046, 0.07507, 0.4047, 0.07507, 0.4047, 0.07507, 0.4047, 0.07507, 0.4047, 0.07507, 0.4047, 0.07507, 0.4047, 0.07507, 0.4047, 0.07507, 0.4047, 0.07507, 0.4047, 0.07507, 0.4046, 0.07507, 0.4046, 0.07507, 0.4046, 0.07507, 0.4046, 0.07507, 0.4046, 0.07507, 0.4046, 0.07507, 0.4046, 0.07507, 0.4046, 0.07507, 0.4047, 0.07507, 0.4046, 0.07507, 0.4046, 0.07507, 0.4046, 0.07507, 0.4046, 0.07507, 0.4046, 0.07507, 0.4046, 0.07507, 0.4047, 0.07507, 0.4047, 0.07507, 0.4047, 0.07507, 0.4047, 0.07507, 0.4047, 0.07507, 0.4047, 0.07507, 0.4047, 0.07507, 0.4046, 0.07507, 0.4046, 0.07507, 0.4046, 0.07507, 0.4046, 0.07507, 0.4046, 0.07507, 0.4046, 0.07507, 0.4046, 0.07507, 0.4046, 0.07507, 0.4047, 0.07507, 0.4047, 0.07507, 0.4047, 0.07507, 0.4047, 0.07507, 0.4047, 0.07507, 0.4046, 0.07507, 0.4046, 0.07507, 0.4047, 0.07507, 0.4046, 0.07507, 0.4046, 0.07507, 0.4046, 0.07507, 0.4046, 0.07507, 0.4046, 0.07507, 0.4047, 0.07507, 0.4047, 0.07507, 0.4046, 0.07507, 0.4047, 0.07507, 0.4047, 0.07507, 0.4047, 0.07507, 0.4047, 0.07507, 0.4046, 0.07507, 0.4046, 0.07507, 0.4046, 0.07507, 0.4046, 0.07507, 0.4046, 0.07507, 0.4046, 0.07507, 0.4046, 0.07507, 0.4046, 0.07507, 0.4047, 0.07507, 0.4047, 0.07507, 0.4047, 0.07507, 0.4047, 0.07507, 0.4046, 0.07507, 0.4047, 0.07507, 0.4047, 0.07507, 0.4046, 0.07507, 0.4046, 0.07507, 0.4046, 0.07507, 0.4046, 0.07507, 0.4046, 0.07507, 0.4047, 0.07507, 0.4046, 0.07507, 0.4046, 0.07507, 0.4047, 0.07507, 0.4047, 0.07507, 0.4047, 0.07507, 0.4047, 0.07507, 0.4047, 0.07507, 0.4046, 0.07507, 0.4046, 0.07507, 0.4046, 0.07507, 0.4046, 0.07507, 0.4046, 0.07507, 0.4046, 0.07507, 0.4046, 0.07507, 0.4046, 0.07507, 0.4047, 0.07507, 0.4047, 0.07507, 0.4047, 0.07507, 0.4047, 0.07507, 0.4046, 0.07507, 0.4046, 0.07507, 0.4046, 0.07507, 0.4046, 0.07507, 0.4047, 0.07507, 0.4047, 0.07507, 0.4047, 0.07507, 0.4047, 0.07507, 0.4046, 0.07507, 0.4046, 0.07507, 0.4046, 0.07507, 0.4046, 0.07507, 0.4046, 0.07507, 0.4046, 0.07507, 0.4047, 0.07507, 0.4046, 0.07507, 0.4046, 0.07507, 0.4046, 0.07507, 0.4046, 0.07507, 0.4046, 0.07507, 0.4046, 0.07507, 0.4047, 0.07507, 0.4047, 0.07507, 0.4047, 0.07507, 0.4046, 0.07507, 0.4046, 0.07507, 0.4046, 0.07507, 0.4046, 0.07507, 0.4046, 0.07507, 0.4047, 0.07507, 0.4047, 0.07507, 0.4046, 0.07507, 0.4047, 0.07507, 0.4047, 0.07507, 0.4047, 0.07507, 0.4047, 0.07507, 0.4046, 0.07507, 0.4046, 0.07507, 0.4046, 0.07507, 0.4046, 0.07507, 0.4046, 0.07507, 0.4046, 0.07507, 0.4046, 0.07507, 0.4046, 0.07507, 0.4047, 0.07507, 0.4047, 0.07507, 0.4047, 0.07507, 0.4047, 0.07507, 0.4046, 0.07507, 0.4046, 0.07507, 0.4046, 0.07507, 0.4046, 0.07507, 0.4046, 0.07507, 0.4046, 0.07507, 0.4046, 0.07507, 0.4046, 0.07507, 0.4047, 0.07507, 0.4047, 0.07507, 0.4047, 0.07507, 0.4047, 0.07507, 0.4047, 0.07507, 0.4046, 0.07507, 0.4046, 0.07507, 0.4047, 0.07507, 0.4047, 0.07507, 0.4047, 0.07507, 0.4047, 0.07507, 0.4047, 0.07507, 0.4046, 0.07507, 0.4046, 0.07507, 0.4046, 0.07507, 0.4046, 0.07507, 0.4046, 0.07507, 0.4046, 0.07507, 0.4047, 0.07507, 0.4047, 0.07507, 0.4047, 0.07507, 0.4047, 0.07507, 0.4046, 0.07507, 0.4046, 0.07507, 0.4046, 0.07507, 0.4046, 0.07507, 0.4046, 0.07507, 0.4046, 0.07507, 0.4046, 0.07507, 0.4046, 0.07507, 0.4047, 0.07507, 0.4047, 0.07507, 0.4047, 0.07507, 0.4047, 0.07507, 0.4047, 0.07507, 0.4047, 0.07507, 0.4046, 0.07507, 0.4046, 0.07507, 0.4046, 0.07507, 0.4046, 0.07507, 0.4046, 0.07507, 0.4046, 0.07507, 0.4046, 0.07507, 0.4046, 0.07507, 0.4047, 0.07507, 0.4047, 0.07507, 0.4047, 0.07507, 0.4047, 0.07507, 0.4047, 0.07507, 0.4047, 0.07507, 0.4046, 0.07507, 0.4046, 0.07507, 0.4046, 0.07507, 0.4046, 0.07507, 0.4047, 0.07507, 0.4047, 0.07507, 0.4047, 0.07507, 0.4047, 0.07507, 0.4046, 0.07507, 0.4046, 0.07507, 0.4046, 0.07507, 0.4046, 0.07507, 0.4046, 0.07507, 0.4046, 0.07507, 0.4046, 0.07507, 0.4046, 0.07507, 0.4047, 0.07507, 0.4047, 0.07507, 0.4047, 0.07507, 0.4047, 0.07507, 0.4046, 0.07507, 0.4046, 0.07507, 0.4046, 0.07507, 0.4046, 0.07507, 0.4046, 0.07507, 0.4046, 0.07507, 0.4046, 0.07507, 0.4046, 0.07507, 0.4047, 0.07507, 0.4047, 0.07507, 0.4047, 0.07507, 0.4047, 0.07507, 0.4046, 0.07507, 0.4047, 0.07507, 0.4047, 0.07507, 0.4046, 0.07507, 0.4046, 0.07507, 0.4046, 0.07507, 0.4046, 0.07507, 0.4046, 0.07507, 0.4047, 0.07507, 0.4046, 0.07507, 0.4046, 0.07507, 0.4047, 0.07507, 0.4047, 0.07507, 0.4046, 0.07507, 0.4046, 0.07507, 0.4046, 0.07507, 0.4046, 0.07507, 0.4046, 0.07507, 0.4046, 0.07507, 0.4047, 0.07507, 0.4047, 0.07507, 0.4047, 0.07507, 0.337, 0.08369, 0.337, 0.08369, 0.337, 0.08369, 0.337, 0.08369, 0.4046, 0.07507, 0.4046, 0.07507, 0.4046, 0.07507, 0.4046, 0.07507, 0.4047, 0.07507, 0.4047, 0.07507, 0.4047, 0.07507, 0.4047, 0.07507, 0.4047, 0.07507, 0.4047, 0.07507, 0.4046, 0.07507, 0.4046, 0.07507, 0.4046, 0.07507, 0.4046, 0.07507, 0.4046, 0.07507, 0.4046, 0.07507, 0.4046, 0.07507, 0.4046, 0.07507, 0.4047, 0.07507, 0.4047, 0.07507, 0.4047, 0.07507, 0.4047, 0.07507, 0.4047, 0.07507, 0.4047, 0.07507, 0.4046, 0.07507, 0.4046, 0.07507, 0.4046, 0.07507, 0.4046, 0.07507, 0.4046, 0.07507, 0.4046, 0.07507, 0.4046, 0.07507, 0.4046, 0.07507, 0.4047, 0.07507, 0.4047, 0.07507, 0.4047, 0.07507, 0.4047, 0.07507, 0.4046, 0.07507, 0.4046, 0.07507, 0.4046, 0.07507, 0.4046, 0.07507, 0.4047, 0.07507, 0.4047, 0.07507, 0.4046, 0.07507, 0.4046, 0.07507, 0.337, 0.08369, 0.337, 0.08369, 0.337, 0.08369, 0.337, 0.08369, 0.3369, 0.08369, 0.3369, 0.08369, 0.3369, 0.08369, 0.3369, 0.08369, 0.337, 0.08369, 0.337, 0.08369, 0.337, 0.08369, 0.337, 0.08369, 0.337, 0.08369, 0.337, 0.08369, 0.337, 0.08369, 0.337, 0.08369, 0.3369, 0.08369, 0.3369, 0.08369, 0.3369, 0.08369, 0.3369, 0.08369, 0.3369, 0.08369, 0.3369, 0.08369, 0.337, 0.08369, 0.337, 0.08369, 0.337, 0.08369, 0.337, 0.08369, 0.337, 0.08369, 0.337, 0.08369, 0.337, 0.08369, 0.337, 0.08369, 0.3369, 0.08369, 0.3369, 0.08369, 0.3369, 0.08369, 0.3369, 0.08369, 0.3369, 0.08369, 0.3369, 0.08369, 0.4047, 0.07507, 0.4047, 0.07507, 0.4047, 0.07507, 0.4047, 0.07507, 0.4046, 0.07507, 0.4046, 0.07507, 0.4046, 0.07507, 0.4046, 0.07507, 0.4046, 0.07507, 0.4046, 0.07507, 0.4046, 0.07507, 0.4046, 0.07507, 0.4046, 0.07507, 0.4046, 0.07507, 0.4046, 0.07507, 0.4046, 0.07507, 0.4047, 0.07507, 0.4047, 0.07507, 0.4047, 0.07507, 0.4047, 0.07507, 0.4047, 0.07507, 0.4047, 0.07507, 0.4046, 0.07507, 0.4046, 0.07507, 0.4046, 0.07507, 0.4046, 0.07507, 0.4046, 0.07507, 0.4046, 0.07507, 0.4046, 0.07507, 0.4046, 0.07507, 0.4047, 0.07507, 0.4047, 0.07507, 0.4047, 0.07507, 0.4047, 0.07507, 0.4046, 0.07507, 0.4046, 0.07507, 0.4046, 0.07507, 0.4046, 0.07507, 0.4046, 0.07507, 0.4046, 0.07507, 0.4046, 0.07507, 0.4046, 0.07507, 0.4047, 0.07507, 0.4047, 0.07507, 0.4047, 0.07507, 0.4047, 0.07507, 0.4047, 0.07507, 0.4046, 0.07507, 0.4046, 0.07507, 0.4046, 0.07507, 0.4046, 0.07507, 0.4046, 0.07507, 0.4046, 0.07507, 0.4047, 0.07507, 0.4047, 0.07507, 0.4047, 0.07507, 0.4046, 0.07507, 0.4046, 0.07507, 0.4046, 0.07507, 0.4046, 0.07507, 0.4046, 0.07507, 0.4046, 0.07507, 0.4047, 0.07507, 0.4047, 0.07507, 0.4047, 0.07507, 0.4047, 0.07507, 0.4047, 0.07507, 0.4047, 0.07507, 0.4046, 0.07507, 0.4046, 0.07507, 0.4046, 0.07507, 0.4046, 0.07507, 0.4046, 0.07507, 0.4046, 0.07507, 0.4046, 0.07507, 0.4046, 0.07507, 0.4047, 0.07507, 0.4047, 0.07507, 0.4047, 0.07507, 0.4047, 0.07507, 0.4046, 0.07507, 0.4046, 0.07507, 0.4046, 0.07507, 0.4046, 0.07507, 0.4046, 0.07507, 0.4046, 0.07507, 0.4046, 0.07507, 0.4046, 0.07507, 0.4047, 0.07507, 0.4047, 0.07507, 0.4047, 0.07507, 0.4047, 0.07507, 0.4047, 0.07507, 0.4047, 0.07507, 0.4046, 0.07507, 0.4046, 0.07507, 0.4046, 0.07507, 0.4046, 0.07507, 0.4046, 0.07507, 0.4046, 0.07507, 0.4047, 0.07507, 0.4047, 0.07507, 0.4047, 0.07507, 0.4047, 0.07507, 0.4047, 0.07507, 0.4047, 0.07507, 0.4047, 0.07507, 0.4047, 0.07507, 0.4046, 0.07507, 0.4046, 0.07507, 0.4046, 0.07507, 0.4046, 0.07507, 0.4046, 0.07507, 0.4046, 0.07507, 0.4046, 0.07507, 0.4046, 0.07507, 0.4047, 0.07507, 0.4047, 0.07507, 0.4047, 0.07507, 0.4047, 0.07507, 0.4047, 0.07507, 0.4047, 0.07507, 0.4046, 0.07507, 0.4046, 0.07507, 0.4046, 0.07507, 0.4046, 0.07507, 0.4046, 0.07507, 0.4046, 0.07507, 0.4046, 0.07507, 0.4046, 0.07507, 0.4047, 0.07507, 0.4047, 0.07507, 0.4047, 0.07507, 0.4047, 0.07507, 0.4047, 0.07507, 0.4047, 0.07507, 0.4046, 0.07507, 0.4046, 0.07507, 0.4046, 0.07507, 0.4046, 0.07507, 0.4046, 0.07507, 0.4046, 0.07507, 0.4046, 0.07507, 0.4046, 0.07507, 0.4046, 0.07507, 0.4046, 0.07507, 0.4046, 0.07507, 0.4046, 0.07507, 0.4046, 0.07507, 0.4046, 0.07507, 0.4046, 0.07507, 0.4046, 0.07507, 0.4047, 0.07507, 0.4047, 0.07507, 0.4047, 0.07507, 0.4047, 0.07507, 0.4047, 0.07507, 0.4047, 0.07507, 0.4046, 0.07507, 0.4046, 0.07507, 0.4046, 0.07507, 0.4046, 0.07507, 0.4046, 0.07507, 0.4046, 0.07507, 0.4046, 0.07507, 0.4046, 0.07507, 0.4047, 0.07507, 0.4047, 0.07507, 0.4047, 0.07507, 0.4047, 0.07507, 0.4047, 0.07507, 0.4047, 0.07507, 0.4046, 0.07507, 0.4046, 0.07507, 0.4046, 0.07507, 0.4046, 0.07507, 0.4046, 0.07507, 0.4046, 0.07507, 0.4046, 0.07507, 0.4046, 0.07507, 0.4047, 0.07507, 0.4047, 0.07507, 0.4046, 0.07507, 0.4046, 0.07507, 0.4047, 0.07507, 0.4047, 0.07507, 0.4047, 0.07507, 0.4047, 0.07507, 0.4047, 0.07507, 0.4047, 0.07507, 0.4046, 0.07507, 0.4046, 0.07507, 0.4046, 0.07507, 0.4046, 0.07507, 0.4046, 0.07507, 0.4046, 0.07507, 0.4046, 0.07507, 0.4046, 0.07507, 0.4047, 0.07507, 0.4047, 0.07507, 0.4047, 0.07507, 0.4047, 0.07507, 0.4047, 0.07507, 0.4047, 0.07507, 0.4046, 0.07507, 0.4046, 0.07507, 0.4046, 0.07507, 0.4046, 0.07507, 0.4046, 0.07507, 0.4046, 0.07507, 0.4046, 0.07507, 0.4046, 0.07507, 0.4047, 0.07507, 0.4047, 0.07507, 0.4047, 0.07507, 0.4047, 0.07507, 0.4046, 0.07507, 0.4046, 0.07507, 0.4046, 0.07507, 0.4046, 0.07507, 0.4046, 0.07507, 0.4046, 0.07507, 0.4046, 0.07507, 0.4046, 0.07507, 0.4046, 0.07507, 0.4046, 0.07507, 0.4046, 0.07507, 0.4046, 0.07507, 0.4046, 0.07507, 0.4046, 0.07507, 0.4047, 0.07507, 0.4047, 0.07507, 0.4047, 0.07507, 0.4047, 0.07507, 0.4047, 0.07507, 0.4047, 0.07507, 0.4046, 0.07507, 0.4046, 0.07507, 0.4046, 0.07507, 0.4046, 0.07507, 0.4046, 0.07507, 0.4046, 0.07507, 0.4046, 0.07507, 0.4046, 0.07507, 0.4047, 0.07507, 0.4047, 0.07507, 0.4047, 0.07507, 0.4047, 0.07507, 0.4046, 0.07507, 0.4046, 0.07507, 0.4046, 0.07507, 0.4046, 0.07507, 0.4046, 0.07507, 0.4046, 0.07507, 0.4046, 0.07507, 0.4046, 0.07507, 0.4047, 0.07507, 0.4047, 0.07507, 0.4047, 0.07507, 0.4047, 0.07507, 0.4047, 0.07507, 0.4047, 0.07507, 0.4047, 0.07507, 0.4047, 0.07507, 0.4046, 0.07507, 0.4046, 0.07507, 0.4046, 0.07507, 0.4046, 0.07507, 0.4046, 0.07507, 0.4046, 0.07507, 0.4047, 0.07507, 0.4047, 0.07507, 0.4047, 0.07507, 0.4047, 0.07507, 0.4046, 0.07507, 0.4046, 0.07507, 0.4046, 0.07507, 0.4046, 0.07507, 0.4046, 0.07507, 0.4046, 0.07507, 0.4046, 0.07507, 0.4046, 0.07507, 0.4047, 0.07507, 0.4047, 0.07507, 0.4047, 0.07507, 0.4047, 0.07507, 0.4047, 0.07507, 0.4047, 0.07507, 0.4046, 0.07507, 0.4046, 0.07507, 0.4046, 0.07507, 0.4046, 0.07507, 0.4046, 0.07507, 0.4046, 0.07507, 0.4046, 0.07507, 0.4046, 0.07507, 0.4047, 0.07507, 0.4047, 0.07507, 0.4047, 0.07507, 0.4047, 0.07507, 0.4047, 0.07507, 0.4047, 0.07507, 0.4046, 0.07507, 0.4046, 0.07507, 0.4046, 0.07507, 0.4046, 0.07507, 0.4047, 0.07507, 0.4047, 0.07507, 0.4047, 0.07507, 0.4047, 0.07507, 0.4046, 0.07507, 0.4046, 0.07507, 0.4046, 0.07507, 0.4046, 0.07507, 0.4046, 0.07507, 0.4046, 0.07507, 0.4046, 0.07507, 0.4046, 0.07507, 0.4047, 0.07507, 0.4047, 0.07507, 0.4047, 0.07507, 0.4047, 0.07507, 0.4046, 0.07507, 0.4046, 0.07507, 0.4046, 0.07507, 0.4046, 0.07507, 0.4046, 0.07507, 0.4046, 0.07507, 0.4046, 0.07507, 0.4046, 0.07507, 0.4047, 0.07507, 0.4047, 0.07507, 0.4047, 0.07507, 0.4047, 0.07507, 0.4046, 0.07507, 0.4047, 0.07507, 0.4047, 0.07507, 0.4046, 0.07507, 0.4046, 0.07507, 0.4046, 0.07507, 0.4046, 0.07507, 0.4046, 0.07507, 0.4047, 0.07507, 0.4046, 0.07507, 0.4046, 0.07507, 0.4047, 0.07507, 0.4047, 0.07507, 0.4046, 0.07507, 0.4046, 0.07507, 0.4046, 0.07507, 0.4046, 0.07507, 0.4046, 0.07507, 0.4046, 0.07507, 0.4047, 0.07507, 0.4047, 0.07507, 0.4047, 0.07507, 0.337, 0.08369, 0.337, 0.08369, 0.337, 0.08369, 0.337, 0.08369, 0.4046, 0.07507, 0.4046, 0.07507, 0.4046, 0.07507, 0.4046, 0.07507, 0.4047, 0.07507, 0.4047, 0.07507, 0.4047, 0.07507, 0.4047, 0.07507, 0.4047, 0.07507, 0.4047, 0.07507, 0.4046, 0.07507, 0.4046, 0.07507, 0.4046, 0.07507, 0.4046, 0.07507, 0.4046, 0.07507, 0.4046, 0.07507, 0.4046, 0.07507, 0.4046, 0.07507, 0.4047, 0.07507, 0.4047, 0.07507, 0.4047, 0.07507, 0.4047, 0.07507, 0.4047, 0.07507, 0.4047, 0.07507, 0.4046, 0.07507, 0.4046, 0.07507, 0.4046, 0.07507, 0.4046, 0.07507, 0.4046, 0.07507, 0.4046, 0.07507, 0.4046, 0.07507, 0.4046, 0.07507, 0.4047, 0.07507, 0.4047, 0.07507, 0.4047, 0.07507, 0.4047, 0.07507, 0.4046, 0.07507, 0.4046, 0.07507, 0.4046, 0.07507, 0.4046, 0.07507, 0.4047, 0.07507, 0.4047, 0.07507, 0.4046, 0.07507, 0.4046, 0.07507, 0.337, 0.08369, 0.337, 0.08369, 0.337, 0.08369, 0.337, 0.08369, 0.3369, 0.08369, 0.3369, 0.08369, 0.3369, 0.08369, 0.3369, 0.08369, 0.337, 0.08369, 0.337, 0.08369, 0.337, 0.08369, 0.337, 0.08369, 0.337, 0.08369, 0.337, 0.08369, 0.337, 0.08369, 0.337, 0.08369, 0.3369, 0.08369, 0.3369, 0.08369, 0.3369, 0.08369, 0.3369, 0.08369, 0.3369, 0.08369, 0.3369, 0.08369, 0.337, 0.08369, 0.337, 0.08369, 0.337, 0.08369, 0.337, 0.08369, 0.337, 0.08369, 0.337, 0.08369, 0.337, 0.08369, 0.337, 0.08369, 0.3369, 0.08369, 0.3369, 0.08369, 0.3369, 0.08369, 0.3369, 0.08369, 0.3369, 0.08369, 0.3369, 0.08369, 0.4047, 0.07507, 0.4047, 0.07507, 0.4047, 0.07507, 0.4047, 0.07507, 0.4046, 0.07507, 0.4046, 0.07507, 0.4046, 0.07507, 0.4046, 0.07507, 0.4046, 0.07507, 0.4046, 0.07507, 0.4046, 0.07507, 0.4046, 0.07507, 0.4046, 0.07507, 0.4046, 0.07507, 0.4046, 0.07507, 0.4046, 0.07507, 0.4047, 0.07507, 0.4047, 0.07507, 0.4047, 0.07507, 0.4047, 0.07507, 0.4047, 0.07507, 0.4047, 0.07507, 0.4046, 0.07507, 0.4046, 0.07507, 0.4046, 0.07507, 0.4046, 0.07507, 0.4046, 0.07507, 0.4046, 0.07507, 0.4046, 0.07507, 0.4046, 0.07507, 0.4047, 0.07507, 0.4047, 0.07507, 0.4047, 0.07507, 0.4047, 0.07507, 0.4046, 0.07507, 0.4046, 0.07507, 0.4046, 0.07507, 0.4046, 0.07507, 0.4046, 0.07507, 0.4046, 0.07507, 0.4046, 0.07507, 0.4046, 0.07507, 0.4047, 0.07507, 0.4047, 0.07507, 0.4047, 0.07507, 0.4047, 0.07507, 0.4047, 0.07507, 0.4046, 0.07507, 0.4046, 0.07507, 0.4046, 0.07507, 0.4046, 0.07507, 0.4046, 0.07507, 0.4046, 0.07507, 0.4047, 0.07507, 0.4047, 0.07507, 0.4047, 0.07507, 0.4046, 0.07507, 0.4046, 0.07507, 0.4046, 0.07507, 0.4046, 0.07507, 0.4046, 0.07507, 0.4046, 0.07507, 0.4047, 0.07507, 0.4047, 0.07507, 0.4047, 0.07507, 0.4047, 0.07507, 0.4047, 0.07507, 0.4047, 0.07507, 0.4046, 0.07507, 0.4046, 0.07507, 0.4046, 0.07507, 0.4046, 0.07507, 0.4046, 0.07507, 0.4046, 0.07507, 0.4046, 0.07507, 0.4046, 0.07507, 0.4047, 0.07507, 0.4047, 0.07507, 0.4047, 0.07507, 0.4047, 0.07507, 0.4046, 0.07507, 0.4046, 0.07507, 0.4046, 0.07507, 0.4046, 0.07507, 0.4046, 0.07507, 0.4046, 0.07507, 0.4046, 0.07507, 0.4046, 0.07507, 0.4047, 0.07507, 0.4047, 0.07507, 0.4047, 0.07507, 0.4047, 0.07507, 0.4047, 0.07507, 0.4047, 0.07507, 0.4046, 0.07507, 0.4046, 0.07507, 0.4046, 0.07507, 0.4046, 0.07507, 0.4046, 0.07507, 0.4046, 0.07507, 0.4047, 0.07507, 0.4047, 0.07507, 0.4047, 0.07507, 0.4047, 0.07507, 0.4047, 0.07507, 0.4047, 0.07507, 0.4047, 0.07507, 0.4047, 0.07507, 0.4046, 0.07507, 0.4046, 0.07507, 0.4046, 0.07507, 0.4046, 0.07507, 0.4046, 0.07507, 0.4046, 0.07507, 0.4046, 0.07507, 0.4046, 0.07507, 0.4047, 0.07507, 0.4047, 0.07507, 0.4047, 0.07507, 0.4047, 0.07507, 0.4047, 0.07507, 0.4047, 0.07507, 0.4046, 0.07507, 0.4046, 0.07507, 0.4046, 0.07507, 0.4046, 0.07507, 0.4046, 0.07507, 0.4046, 0.07507, 0.4046, 0.07507, 0.4046, 0.07507, 0.4047, 0.07507, 0.4047, 0.07507, 0.4047, 0.07507, 0.4047, 0.07507, 0.4047, 0.07507, 0.4047, 0.07507, 0.4046, 0.07507, 0.4046, 0.07507, 0.4046, 0.07507, 0.4046, 0.07507, 0.4046, 0.07507, 0.4046, 0.07507, 0.4046, 0.07507, 0.4046, 0.07507, 0.4046, 0.07507, 0.4046, 0.07507, 0.4046, 0.07507, 0.4046, 0.07507, 0.4046, 0.07507, 0.4046, 0.07507, 0.4046, 0.07507, 0.4046, 0.07507, 0.4047, 0.07507, 0.4047, 0.07507, 0.4047, 0.07507, 0.4047, 0.07507, 0.4047, 0.07507, 0.4047, 0.07507, 0.4046, 0.07507, 0.4046, 0.07507, 0.4046, 0.07507, 0.4046, 0.07507, 0.4046, 0.07507, 0.4046, 0.07507, 0.4046, 0.07507, 0.4046, 0.07507, 0.4047, 0.07507, 0.4047, 0.07507, 0.4047, 0.07507, 0.4047, 0.07507, 0.4047, 0.07507, 0.4047, 0.07507, 0.4046, 0.07507, 0.4046, 0.07507, 0.4046, 0.07507, 0.4046, 0.07507, 0.4046, 0.07507, 0.4046, 0.07507, 0.4046, 0.07507, 0.4046, 0.07507, 0.4047, 0.07507, 0.4047, 0.07507, 0.4046, 0.07507, 0.4046, 0.07507, 0.4047, 0.07507, 0.4047, 0.07507, 0.4047, 0.07507, 0.4047, 0.07507, 0.4047, 0.07507, 0.4047, 0.07507, 0.4046, 0.07507, 0.4046, 0.07507, 0.4046, 0.07507, 0.4046, 0.07507, 0.4046, 0.07507, 0.4046, 0.07507, 0.4046, 0.07507, 0.4046, 0.07507, 0.4047, 0.07507, 0.4047, 0.07507, 0.4047, 0.07507, 0.4047, 0.07507, 0.4047, 0.07507, 0.4047, 0.07507, 0.4046, 0.07507, 0.4046, 0.07507, 0.4046, 0.07507, 0.4046, 0.07507, 0.4046, 0.07507, 0.4046, 0.07507, 0.4046, 0.07507, 0.4046, 0.07507, 0.4047, 0.07507, 0.4047, 0.07507, 0.4047, 0.07507, 0.4047, 0.07507, 0.4046, 0.07507, 0.4046, 0.07507, 0.4046, 0.07507, 0.4046, 0.07507, 0.4046, 0.07507, 0.4046, 0.07507, 0.4046, 0.07507, 0.4046, 0.07507, 0.4046, 0.07507, 0.4046, 0.07507, 0.4046, 0.07507, 0.4046, 0.07507, 0.4046, 0.07507, 0.4046, 0.07507, 0.4047, 0.07507, 0.4047, 0.07507, 0.4047, 0.07507, 0.4047, 0.07507, 0.4047, 0.07507, 0.4047, 0.07507, 0.4046, 0.07507, 0.4046, 0.07507, 0.4046, 0.07507, 0.4046, 0.07507, 0.4046, 0.07507, 0.4046, 0.07507, 0.4046, 0.07507, 0.4046, 0.07507, 0.4047, 0.07507, 0.4047, 0.07507, 0.4047, 0.07507, 0.4047, 0.07507, 0.4046, 0.07507, 0.4046, 0.07507, 0.4046, 0.07507, 0.4046, 0.07507, 0.4046, 0.07507, 0.4046, 0.07507, 0.4046, 0.07507, 0.4046, 0.07507, 0.4047, 0.07507, 0.4047, 0.07507, 0.4047, 0.07507, 0.4047, 0.07507, 0.4047, 0.07507, 0.4047, 0.07507, 0.4047, 0.07507, 0.4047, 0.07507, 0.4046, 0.07507, 0.4046, 0.07507, 0.4046, 0.07507, 0.4046, 0.07507, 0.4046, 0.07507, 0.4046, 0.07507, 0.4047, 0.07507, 0.4047, 0.07507, 0.4047, 0.07507, 0.4047, 0.07507, 0.4046, 0.07507, 0.4046, 0.07507, 0.4046, 0.07507, 0.4046, 0.07507, 0.4046, 0.07507, 0.4046, 0.07507, 0.4046, 0.07507, 0.4046, 0.07507, 0.4047, 0.07507, 0.4047, 0.07507, 0.4047, 0.07507, 0.4047, 0.07507, 0.4047, 0.07507, 0.4047, 0.07507, 0.4046, 0.07507, 0.4046, 0.07507, 0.4046, 0.07507, 0.4046, 0.07507, 0.4046, 0.07507, 0.4046, 0.07507, 0.4046, 0.07507, 0.4046, 0.07507, 0.4047, 0.07507, 0.4047, 0.07507, 0.4047, 0.07507, 0.4047, 0.07507, 0.4047, 0.07507, 0.4047, 0.07507, 0.4046, 0.07507, 0.4046, 0.07507, 0.4046, 0.07507, 0.4046, 0.07507, 0.4047, 0.07507, 0.4047, 0.07507, 0.4047, 0.07507, 0.4047, 0.07507, 0.4046, 0.07507, 0.4046, 0.07507, 0.4046, 0.07507, 0.4046, 0.07507, 0.4046, 0.07507, 0.4046, 0.07507, 0.4046, 0.07507, 0.4046, 0.07507, 0.4047, 0.07507, 0.4047, 0.07507, 0.4047, 0.07507, 0.4047, 0.07507, 0.4046, 0.07507, 0.4046, 0.07507, 0.4046, 0.07507, 0.4046, 0.07507, 0.4046, 0.07507, 0.4046, 0.07507, 0.4046, 0.07507, 0.4046, 0.07507, 0.4047, 0.07507, 0.4047, 0.07507, 0.4047, 0.07507, 0.4047, 0.07507, 0.4046, 0.07507, 0.4047, 0.07507, 0.4047, 0.07507, 0.4046, 0.07507, 0.4046, 0.07507, 0.4046, 0.07507, 0.4046, 0.07507, 0.4046, 0.07507, 0.4047, 0.07507, 0.4046, 0.07507, 0.4046, 0.07507, 0.4047, 0.07507])
me_cylinder_001.materials.append(mat_gradientsprite)
me_cylinder_001.update()

# ---- objects
ob_cylinder = bpy.data.objects.new('Cylinder', me_cylinder_001)

# ---- transforms, parenting, visibility, modifiers, constraints
ob_cylinder.location = (0.0, 0.0, 0.0)
_m = ob_cylinder.modifiers.new('Auto Smooth', 'NODES')
_m.node_group = ng_auto_smooth
_gi = [s.identifier for s in ng_auto_smooth.interface.items_tree if s.item_type == 'SOCKET' and s.in_out == 'INPUT']
_m[_gi[1]] = 1.33  # Angle

# ---- collection membership
scene.collection.objects.link(ob_cylinder)

# ---- scene / render settings (as saved in the file)
scene.frame_start = 1; scene.frame_end = 18; scene.frame_set(4)
scene.render.engine = 'BLENDER_EEVEE_NEXT'
scene.render.fps = 30
scene.cycles.use_denoising = False
scene.cycles.samples = 128
scene.cycles.sampling_pattern = 'TABULATED_SOBOL'
scene.cycles.use_adaptive_sampling = False
scene.cycles.use_light_tree = False
scene.view_settings.view_transform = 'Filmic'
bpy.context.view_layer.update()

# ---- added for rendering (the .blend has no active camera and no usable light): camera, sun
cam_auto = bpy.data.cameras.new('AutoCamera')
cam_auto.lens = 50.0
cam_auto.sensor_width = 36.0
cam_auto.clip_end = 1000.0
ob_auto_camera = bpy.data.objects.new('AutoCamera', cam_auto)
scene.collection.objects.link(ob_auto_camera)
ob_auto_camera.location = (9.81674, -11.8345, 12.942)
ob_auto_camera.rotation_euler = (1.09748, -7.21219e-08, 0.694738)
scene.camera = ob_auto_camera
light_auto_sun = bpy.data.lights.new('AutoSun', 'SUN')
light_auto_sun.energy = 3.0
light_auto_sun.angle = 0.0523599
ob_auto_sun = bpy.data.objects.new('AutoSun', light_auto_sun)
scene.collection.objects.link(ob_auto_sun)
ob_auto_sun.rotation_euler = (0.872665, 0.174533, 0.523599)
bpy.context.view_layer.update()
